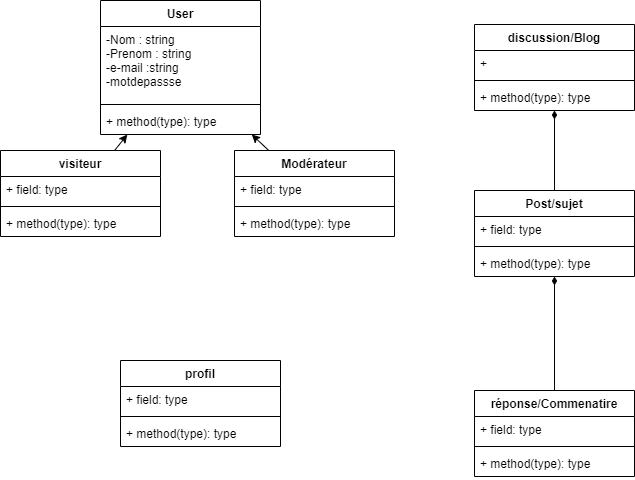

The diagram above was exported from draw.io. Its source (the exported page's mxGraphModel, read from the mxfile embedded in the PNG):
<mxGraphModel dx="419" dy="648" grid="1" gridSize="10" guides="1" tooltips="1" connect="1" arrows="1" fold="1" page="1" pageScale="1" pageWidth="827" pageHeight="1169" math="0" shadow="0">
  <root>
    <mxCell id="0" />
    <mxCell id="1" parent="0" />
    <mxCell id="10" value="" style="edgeStyle=none;html=1;endArrow=none;endFill=0;startArrow=classic;startFill=1;" parent="1" source="2" target="6" edge="1">
      <mxGeometry relative="1" as="geometry" />
    </mxCell>
    <mxCell id="15" value="" style="edgeStyle=none;html=1;endArrow=none;endFill=0;startArrow=classic;startFill=1;" parent="1" source="2" target="11" edge="1">
      <mxGeometry relative="1" as="geometry" />
    </mxCell>
    <mxCell id="2" value="User" style="swimlane;fontStyle=1;align=center;verticalAlign=top;childLayout=stackLayout;horizontal=1;startSize=26;horizontalStack=0;resizeParent=1;resizeParentMax=0;resizeLast=0;collapsible=1;marginBottom=0;" parent="1" vertex="1">
      <mxGeometry x="120" y="90" width="160" height="134" as="geometry" />
    </mxCell>
    <mxCell id="3" value="-Nom : string&#10;-Prenom : string&#10;-e-mail :string&#10;-motdepassse&#10;" style="text;strokeColor=none;fillColor=none;align=left;verticalAlign=top;spacingLeft=4;spacingRight=4;overflow=hidden;rotatable=0;points=[[0,0.5],[1,0.5]];portConstraint=eastwest;" parent="2" vertex="1">
      <mxGeometry y="26" width="160" height="74" as="geometry" />
    </mxCell>
    <mxCell id="4" value="" style="line;strokeWidth=1;fillColor=none;align=left;verticalAlign=middle;spacingTop=-1;spacingLeft=3;spacingRight=3;rotatable=0;labelPosition=right;points=[];portConstraint=eastwest;" parent="2" vertex="1">
      <mxGeometry y="100" width="160" height="8" as="geometry" />
    </mxCell>
    <mxCell id="5" value="+ method(type): type" style="text;strokeColor=none;fillColor=none;align=left;verticalAlign=top;spacingLeft=4;spacingRight=4;overflow=hidden;rotatable=0;points=[[0,0.5],[1,0.5]];portConstraint=eastwest;" parent="2" vertex="1">
      <mxGeometry y="108" width="160" height="26" as="geometry" />
    </mxCell>
    <mxCell id="6" value="Modérateur" style="swimlane;fontStyle=1;align=center;verticalAlign=top;childLayout=stackLayout;horizontal=1;startSize=26;horizontalStack=0;resizeParent=1;resizeParentMax=0;resizeLast=0;collapsible=1;marginBottom=0;" parent="1" vertex="1">
      <mxGeometry x="254" y="240" width="160" height="86" as="geometry" />
    </mxCell>
    <mxCell id="7" value="+ field: type" style="text;strokeColor=none;fillColor=none;align=left;verticalAlign=top;spacingLeft=4;spacingRight=4;overflow=hidden;rotatable=0;points=[[0,0.5],[1,0.5]];portConstraint=eastwest;" parent="6" vertex="1">
      <mxGeometry y="26" width="160" height="26" as="geometry" />
    </mxCell>
    <mxCell id="8" value="" style="line;strokeWidth=1;fillColor=none;align=left;verticalAlign=middle;spacingTop=-1;spacingLeft=3;spacingRight=3;rotatable=0;labelPosition=right;points=[];portConstraint=eastwest;" parent="6" vertex="1">
      <mxGeometry y="52" width="160" height="8" as="geometry" />
    </mxCell>
    <mxCell id="9" value="+ method(type): type" style="text;strokeColor=none;fillColor=none;align=left;verticalAlign=top;spacingLeft=4;spacingRight=4;overflow=hidden;rotatable=0;points=[[0,0.5],[1,0.5]];portConstraint=eastwest;" parent="6" vertex="1">
      <mxGeometry y="60" width="160" height="26" as="geometry" />
    </mxCell>
    <mxCell id="11" value="visiteur" style="swimlane;fontStyle=1;align=center;verticalAlign=top;childLayout=stackLayout;horizontal=1;startSize=26;horizontalStack=0;resizeParent=1;resizeParentMax=0;resizeLast=0;collapsible=1;marginBottom=0;" parent="1" vertex="1">
      <mxGeometry x="20" y="240" width="160" height="86" as="geometry" />
    </mxCell>
    <mxCell id="12" value="+ field: type" style="text;strokeColor=none;fillColor=none;align=left;verticalAlign=top;spacingLeft=4;spacingRight=4;overflow=hidden;rotatable=0;points=[[0,0.5],[1,0.5]];portConstraint=eastwest;" parent="11" vertex="1">
      <mxGeometry y="26" width="160" height="26" as="geometry" />
    </mxCell>
    <mxCell id="13" value="" style="line;strokeWidth=1;fillColor=none;align=left;verticalAlign=middle;spacingTop=-1;spacingLeft=3;spacingRight=3;rotatable=0;labelPosition=right;points=[];portConstraint=eastwest;" parent="11" vertex="1">
      <mxGeometry y="52" width="160" height="8" as="geometry" />
    </mxCell>
    <mxCell id="14" value="+ method(type): type" style="text;strokeColor=none;fillColor=none;align=left;verticalAlign=top;spacingLeft=4;spacingRight=4;overflow=hidden;rotatable=0;points=[[0,0.5],[1,0.5]];portConstraint=eastwest;" parent="11" vertex="1">
      <mxGeometry y="60" width="160" height="26" as="geometry" />
    </mxCell>
    <mxCell id="32" value="" style="edgeStyle=none;html=1;endArrow=none;endFill=0;startArrow=diamondThin;startFill=1;" parent="1" source="16" target="28" edge="1">
      <mxGeometry relative="1" as="geometry" />
    </mxCell>
    <mxCell id="41" value="" style="edgeStyle=none;html=1;endArrow=diamondThin;endFill=1;" parent="1" source="16" target="37" edge="1">
      <mxGeometry relative="1" as="geometry" />
    </mxCell>
    <mxCell id="16" value="Post/sujet" style="swimlane;fontStyle=1;align=center;verticalAlign=top;childLayout=stackLayout;horizontal=1;startSize=26;horizontalStack=0;resizeParent=1;resizeParentMax=0;resizeLast=0;collapsible=1;marginBottom=0;" parent="1" vertex="1">
      <mxGeometry x="494" y="280" width="160" height="86" as="geometry" />
    </mxCell>
    <mxCell id="17" value="+ field: type" style="text;strokeColor=none;fillColor=none;align=left;verticalAlign=top;spacingLeft=4;spacingRight=4;overflow=hidden;rotatable=0;points=[[0,0.5],[1,0.5]];portConstraint=eastwest;" parent="16" vertex="1">
      <mxGeometry y="26" width="160" height="26" as="geometry" />
    </mxCell>
    <mxCell id="18" value="" style="line;strokeWidth=1;fillColor=none;align=left;verticalAlign=middle;spacingTop=-1;spacingLeft=3;spacingRight=3;rotatable=0;labelPosition=right;points=[];portConstraint=eastwest;" parent="16" vertex="1">
      <mxGeometry y="52" width="160" height="8" as="geometry" />
    </mxCell>
    <mxCell id="19" value="+ method(type): type" style="text;strokeColor=none;fillColor=none;align=left;verticalAlign=top;spacingLeft=4;spacingRight=4;overflow=hidden;rotatable=0;points=[[0,0.5],[1,0.5]];portConstraint=eastwest;" parent="16" vertex="1">
      <mxGeometry y="60" width="160" height="26" as="geometry" />
    </mxCell>
    <mxCell id="28" value="réponse/Commenatire" style="swimlane;fontStyle=1;align=center;verticalAlign=top;childLayout=stackLayout;horizontal=1;startSize=26;horizontalStack=0;resizeParent=1;resizeParentMax=0;resizeLast=0;collapsible=1;marginBottom=0;" parent="1" vertex="1">
      <mxGeometry x="494" y="480" width="160" height="86" as="geometry" />
    </mxCell>
    <mxCell id="29" value="+ field: type" style="text;strokeColor=none;fillColor=none;align=left;verticalAlign=top;spacingLeft=4;spacingRight=4;overflow=hidden;rotatable=0;points=[[0,0.5],[1,0.5]];portConstraint=eastwest;" parent="28" vertex="1">
      <mxGeometry y="26" width="160" height="26" as="geometry" />
    </mxCell>
    <mxCell id="30" value="" style="line;strokeWidth=1;fillColor=none;align=left;verticalAlign=middle;spacingTop=-1;spacingLeft=3;spacingRight=3;rotatable=0;labelPosition=right;points=[];portConstraint=eastwest;" parent="28" vertex="1">
      <mxGeometry y="52" width="160" height="8" as="geometry" />
    </mxCell>
    <mxCell id="31" value="+ method(type): type" style="text;strokeColor=none;fillColor=none;align=left;verticalAlign=top;spacingLeft=4;spacingRight=4;overflow=hidden;rotatable=0;points=[[0,0.5],[1,0.5]];portConstraint=eastwest;" parent="28" vertex="1">
      <mxGeometry y="60" width="160" height="26" as="geometry" />
    </mxCell>
    <mxCell id="33" value="profil" style="swimlane;fontStyle=1;align=center;verticalAlign=top;childLayout=stackLayout;horizontal=1;startSize=26;horizontalStack=0;resizeParent=1;resizeParentMax=0;resizeLast=0;collapsible=1;marginBottom=0;" parent="1" vertex="1">
      <mxGeometry x="140" y="450" width="160" height="86" as="geometry" />
    </mxCell>
    <mxCell id="34" value="+ field: type" style="text;strokeColor=none;fillColor=none;align=left;verticalAlign=top;spacingLeft=4;spacingRight=4;overflow=hidden;rotatable=0;points=[[0,0.5],[1,0.5]];portConstraint=eastwest;" parent="33" vertex="1">
      <mxGeometry y="26" width="160" height="26" as="geometry" />
    </mxCell>
    <mxCell id="35" value="" style="line;strokeWidth=1;fillColor=none;align=left;verticalAlign=middle;spacingTop=-1;spacingLeft=3;spacingRight=3;rotatable=0;labelPosition=right;points=[];portConstraint=eastwest;" parent="33" vertex="1">
      <mxGeometry y="52" width="160" height="8" as="geometry" />
    </mxCell>
    <mxCell id="36" value="+ method(type): type" style="text;strokeColor=none;fillColor=none;align=left;verticalAlign=top;spacingLeft=4;spacingRight=4;overflow=hidden;rotatable=0;points=[[0,0.5],[1,0.5]];portConstraint=eastwest;" parent="33" vertex="1">
      <mxGeometry y="60" width="160" height="26" as="geometry" />
    </mxCell>
    <mxCell id="37" value="discussion/Blog" style="swimlane;fontStyle=1;align=center;verticalAlign=top;childLayout=stackLayout;horizontal=1;startSize=26;horizontalStack=0;resizeParent=1;resizeParentMax=0;resizeLast=0;collapsible=1;marginBottom=0;" parent="1" vertex="1">
      <mxGeometry x="494" y="114" width="160" height="86" as="geometry" />
    </mxCell>
    <mxCell id="38" value="+ " style="text;strokeColor=none;fillColor=none;align=left;verticalAlign=top;spacingLeft=4;spacingRight=4;overflow=hidden;rotatable=0;points=[[0,0.5],[1,0.5]];portConstraint=eastwest;" parent="37" vertex="1">
      <mxGeometry y="26" width="160" height="26" as="geometry" />
    </mxCell>
    <mxCell id="39" value="" style="line;strokeWidth=1;fillColor=none;align=left;verticalAlign=middle;spacingTop=-1;spacingLeft=3;spacingRight=3;rotatable=0;labelPosition=right;points=[];portConstraint=eastwest;" parent="37" vertex="1">
      <mxGeometry y="52" width="160" height="8" as="geometry" />
    </mxCell>
    <mxCell id="40" value="+ method(type): type" style="text;strokeColor=none;fillColor=none;align=left;verticalAlign=top;spacingLeft=4;spacingRight=4;overflow=hidden;rotatable=0;points=[[0,0.5],[1,0.5]];portConstraint=eastwest;" parent="37" vertex="1">
      <mxGeometry y="60" width="160" height="26" as="geometry" />
    </mxCell>
  </root>
</mxGraphModel>